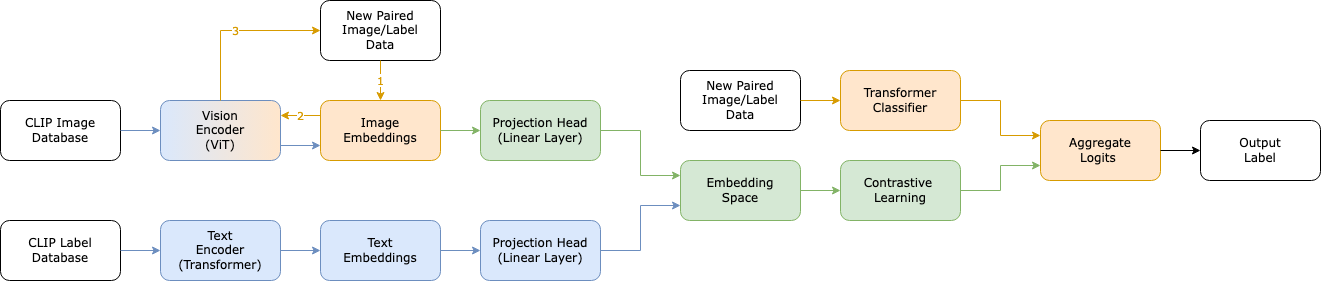

The diagram above was exported from draw.io. Its source (the exported page's mxGraphModel, read from the mxfile embedded in the PNG):
<mxGraphModel dx="1975" dy="873" grid="1" gridSize="10" guides="1" tooltips="1" connect="1" arrows="1" fold="1" page="1" pageScale="1" pageWidth="850" pageHeight="1100" math="0" shadow="0">
  <root>
    <mxCell id="0" />
    <mxCell id="1" parent="0" />
    <mxCell id="RkeAKwByiPFshJt1apsf-32" value="Vision&lt;div&gt;Encoder&lt;/div&gt;&lt;div&gt;(ViT)&lt;/div&gt;" style="rounded=1;whiteSpace=wrap;html=1;labelBackgroundColor=none;fillColor=#dae8fc;strokeColor=#6c8ebf;fontFamily=Verdana;fillStyle=auto;gradientDirection=east;gradientColor=#FFE6CC;" vertex="1" parent="1">
      <mxGeometry x="120" y="230" width="120" height="60" as="geometry" />
    </mxCell>
    <mxCell id="RkeAKwByiPFshJt1apsf-33" value="Image&lt;div&gt;Embeddings&lt;/div&gt;" style="rounded=1;whiteSpace=wrap;html=1;labelBackgroundColor=none;fillColor=#ffe6cc;strokeColor=#d79b00;fontFamily=Verdana;" vertex="1" parent="1">
      <mxGeometry x="280" y="230" width="120" height="60" as="geometry" />
    </mxCell>
    <mxCell id="RkeAKwByiPFshJt1apsf-34" value="Text&lt;div&gt;Embeddings&lt;/div&gt;" style="rounded=1;whiteSpace=wrap;html=1;labelBackgroundColor=none;fillColor=#dae8fc;strokeColor=#6c8ebf;fontFamily=Verdana;" vertex="1" parent="1">
      <mxGeometry x="280" y="350" width="120" height="60" as="geometry" />
    </mxCell>
    <mxCell id="RkeAKwByiPFshJt1apsf-35" value="" style="endArrow=classic;html=1;rounded=0;exitX=1;exitY=0.75;exitDx=0;exitDy=0;labelBackgroundColor=none;fillColor=#dae8fc;strokeColor=#6c8ebf;fontFamily=Verdana;entryX=0;entryY=0.75;entryDx=0;entryDy=0;" edge="1" parent="1" source="RkeAKwByiPFshJt1apsf-32" target="RkeAKwByiPFshJt1apsf-33">
      <mxGeometry width="50" height="50" relative="1" as="geometry">
        <mxPoint x="400" y="370" as="sourcePoint" />
        <mxPoint x="280" y="260" as="targetPoint" />
      </mxGeometry>
    </mxCell>
    <mxCell id="RkeAKwByiPFshJt1apsf-36" value="&lt;div&gt;Text&lt;/div&gt;&lt;div&gt;Encoder&lt;/div&gt;(Transformer)" style="rounded=1;whiteSpace=wrap;html=1;labelBackgroundColor=none;fillColor=#dae8fc;strokeColor=#6c8ebf;fontFamily=Verdana;" vertex="1" parent="1">
      <mxGeometry x="120" y="350" width="120" height="60" as="geometry" />
    </mxCell>
    <mxCell id="RkeAKwByiPFshJt1apsf-37" value="Projection Head&lt;div&gt;(Linear Layer)&lt;/div&gt;" style="rounded=1;whiteSpace=wrap;html=1;fillColor=#d5e8d4;strokeColor=#82b366;fontFamily=Verdana;" vertex="1" parent="1">
      <mxGeometry x="440" y="230" width="120" height="60" as="geometry" />
    </mxCell>
    <mxCell id="RkeAKwByiPFshJt1apsf-38" value="Projection Head&lt;div&gt;(Linear Layer)&lt;/div&gt;" style="rounded=1;whiteSpace=wrap;html=1;fillColor=#dae8fc;strokeColor=#6c8ebf;fontFamily=Verdana;" vertex="1" parent="1">
      <mxGeometry x="440" y="350" width="120" height="60" as="geometry" />
    </mxCell>
    <mxCell id="RkeAKwByiPFshJt1apsf-39" value="Embedding&lt;div&gt;Space&lt;/div&gt;" style="rounded=1;whiteSpace=wrap;html=1;fillColor=#d5e8d4;strokeColor=#82b366;fontFamily=Verdana;" vertex="1" parent="1">
      <mxGeometry x="640" y="290" width="120" height="60" as="geometry" />
    </mxCell>
    <mxCell id="RkeAKwByiPFshJt1apsf-40" value="" style="endArrow=classic;html=1;rounded=0;exitX=1;exitY=0.5;exitDx=0;exitDy=0;entryX=0;entryY=0.5;entryDx=0;entryDy=0;labelBackgroundColor=none;fillColor=#dae8fc;strokeColor=#6c8ebf;fontFamily=Verdana;" edge="1" parent="1" source="RkeAKwByiPFshJt1apsf-36" target="RkeAKwByiPFshJt1apsf-34">
      <mxGeometry width="50" height="50" relative="1" as="geometry">
        <mxPoint x="240" y="270" as="sourcePoint" />
        <mxPoint x="290" y="270" as="targetPoint" />
      </mxGeometry>
    </mxCell>
    <mxCell id="RkeAKwByiPFshJt1apsf-41" value="" style="endArrow=classic;html=1;rounded=0;exitX=1;exitY=0.5;exitDx=0;exitDy=0;fontFamily=Verdana;fillColor=#d5e8d4;strokeColor=#82b366;" edge="1" parent="1" source="RkeAKwByiPFshJt1apsf-33" target="RkeAKwByiPFshJt1apsf-37">
      <mxGeometry width="50" height="50" relative="1" as="geometry">
        <mxPoint x="520" y="370" as="sourcePoint" />
        <mxPoint x="570" y="320" as="targetPoint" />
      </mxGeometry>
    </mxCell>
    <mxCell id="RkeAKwByiPFshJt1apsf-42" value="" style="endArrow=classic;html=1;rounded=0;exitX=1;exitY=0.5;exitDx=0;exitDy=0;entryX=0;entryY=0.5;entryDx=0;entryDy=0;fontFamily=Verdana;fillColor=#dae8fc;strokeColor=#6c8ebf;" edge="1" parent="1" source="RkeAKwByiPFshJt1apsf-34" target="RkeAKwByiPFshJt1apsf-38">
      <mxGeometry width="50" height="50" relative="1" as="geometry">
        <mxPoint x="520" y="370" as="sourcePoint" />
        <mxPoint x="570" y="320" as="targetPoint" />
      </mxGeometry>
    </mxCell>
    <mxCell id="RkeAKwByiPFshJt1apsf-43" value="&lt;div&gt;Contrastive&amp;nbsp;&lt;/div&gt;&lt;div&gt;Learning&lt;/div&gt;" style="rounded=1;whiteSpace=wrap;html=1;fillColor=#d5e8d4;strokeColor=#82b366;fontFamily=Verdana;" vertex="1" parent="1">
      <mxGeometry x="800" y="290" width="120" height="60" as="geometry" />
    </mxCell>
    <mxCell id="RkeAKwByiPFshJt1apsf-44" value="" style="endArrow=classic;html=1;rounded=0;exitX=1;exitY=0.5;exitDx=0;exitDy=0;entryX=0;entryY=0.25;entryDx=0;entryDy=0;fillColor=#d5e8d4;strokeColor=#82b366;fontFamily=Verdana;" edge="1" parent="1" source="RkeAKwByiPFshJt1apsf-37" target="RkeAKwByiPFshJt1apsf-39">
      <mxGeometry width="50" height="50" relative="1" as="geometry">
        <mxPoint x="660" y="360" as="sourcePoint" />
        <mxPoint x="710" y="310" as="targetPoint" />
        <Array as="points">
          <mxPoint x="600" y="260" />
          <mxPoint x="600" y="305" />
        </Array>
      </mxGeometry>
    </mxCell>
    <mxCell id="RkeAKwByiPFshJt1apsf-45" value="" style="endArrow=classic;html=1;rounded=0;exitX=1;exitY=0.5;exitDx=0;exitDy=0;entryX=0;entryY=0.75;entryDx=0;entryDy=0;fillColor=#dae8fc;strokeColor=#6c8ebf;fontFamily=Verdana;" edge="1" parent="1" source="RkeAKwByiPFshJt1apsf-38" target="RkeAKwByiPFshJt1apsf-39">
      <mxGeometry width="50" height="50" relative="1" as="geometry">
        <mxPoint x="560" y="360" as="sourcePoint" />
        <mxPoint x="610" y="310" as="targetPoint" />
        <Array as="points">
          <mxPoint x="600" y="380" />
          <mxPoint x="600" y="335" />
        </Array>
      </mxGeometry>
    </mxCell>
    <mxCell id="RkeAKwByiPFshJt1apsf-46" value="" style="endArrow=classic;html=1;rounded=0;exitX=1;exitY=0.5;exitDx=0;exitDy=0;entryX=0;entryY=0.5;entryDx=0;entryDy=0;fillColor=#d5e8d4;strokeColor=#82b366;fontFamily=Verdana;" edge="1" parent="1" source="RkeAKwByiPFshJt1apsf-39" target="RkeAKwByiPFshJt1apsf-43">
      <mxGeometry width="50" height="50" relative="1" as="geometry">
        <mxPoint x="590" y="360" as="sourcePoint" />
        <mxPoint x="640" y="310" as="targetPoint" />
      </mxGeometry>
    </mxCell>
    <mxCell id="RkeAKwByiPFshJt1apsf-47" value="CLIP Image&lt;div&gt;Database&lt;/div&gt;" style="rounded=1;whiteSpace=wrap;html=1;labelBackgroundColor=none;fontFamily=Verdana;" vertex="1" parent="1">
      <mxGeometry x="-40" y="230" width="120" height="60" as="geometry" />
    </mxCell>
    <mxCell id="RkeAKwByiPFshJt1apsf-48" value="CLIP Label&lt;div&gt;Database&lt;/div&gt;" style="rounded=1;whiteSpace=wrap;html=1;labelBackgroundColor=none;fontFamily=Verdana;" vertex="1" parent="1">
      <mxGeometry x="-40" y="350" width="120" height="60" as="geometry" />
    </mxCell>
    <mxCell id="RkeAKwByiPFshJt1apsf-49" value="" style="endArrow=classic;html=1;rounded=0;exitX=1;exitY=0.5;exitDx=0;exitDy=0;entryX=0;entryY=0.5;entryDx=0;entryDy=0;labelBackgroundColor=none;fillColor=#dae8fc;strokeColor=#6c8ebf;fontFamily=Verdana;" edge="1" parent="1" source="RkeAKwByiPFshJt1apsf-47" target="RkeAKwByiPFshJt1apsf-32">
      <mxGeometry width="50" height="50" relative="1" as="geometry">
        <mxPoint x="250" y="360" as="sourcePoint" />
        <mxPoint x="300" y="310" as="targetPoint" />
      </mxGeometry>
    </mxCell>
    <mxCell id="RkeAKwByiPFshJt1apsf-50" value="" style="endArrow=classic;html=1;rounded=0;exitX=1;exitY=0.5;exitDx=0;exitDy=0;entryX=0;entryY=0.5;entryDx=0;entryDy=0;labelBackgroundColor=none;fillColor=#dae8fc;strokeColor=#6c8ebf;fontFamily=Verdana;" edge="1" parent="1" source="RkeAKwByiPFshJt1apsf-48" target="RkeAKwByiPFshJt1apsf-36">
      <mxGeometry width="50" height="50" relative="1" as="geometry">
        <mxPoint x="250" y="360" as="sourcePoint" />
        <mxPoint x="300" y="310" as="targetPoint" />
      </mxGeometry>
    </mxCell>
    <mxCell id="RkeAKwByiPFshJt1apsf-51" value="Transformer&lt;br&gt;&lt;div&gt;Classifier&lt;/div&gt;" style="rounded=1;whiteSpace=wrap;html=1;fillColor=#ffe6cc;strokeColor=#d79b00;fontFamily=Verdana;" vertex="1" parent="1">
      <mxGeometry x="800" y="200" width="120" height="60" as="geometry" />
    </mxCell>
    <mxCell id="RkeAKwByiPFshJt1apsf-52" value="Aggregate&lt;div&gt;Logits&amp;nbsp;&lt;/div&gt;" style="rounded=1;whiteSpace=wrap;html=1;fontFamily=Verdana;fillColor=#ffe6cc;strokeColor=#d79b00;" vertex="1" parent="1">
      <mxGeometry x="1000" y="250" width="120" height="60" as="geometry" />
    </mxCell>
    <mxCell id="RkeAKwByiPFshJt1apsf-53" value="" style="endArrow=classic;html=1;rounded=0;exitX=1;exitY=0.5;exitDx=0;exitDy=0;entryX=0;entryY=0.75;entryDx=0;entryDy=0;fillColor=#d5e8d4;strokeColor=#82b366;fontFamily=Verdana;" edge="1" parent="1" source="RkeAKwByiPFshJt1apsf-43" target="RkeAKwByiPFshJt1apsf-52">
      <mxGeometry width="50" height="50" relative="1" as="geometry">
        <mxPoint x="710" y="330" as="sourcePoint" />
        <mxPoint x="760" y="280" as="targetPoint" />
        <Array as="points">
          <mxPoint x="960" y="320" />
          <mxPoint x="960" y="295" />
        </Array>
      </mxGeometry>
    </mxCell>
    <mxCell id="RkeAKwByiPFshJt1apsf-54" value="New Paired&lt;div&gt;Image/Label&lt;/div&gt;&lt;div&gt;Data&lt;/div&gt;" style="rounded=1;whiteSpace=wrap;html=1;fontFamily=Verdana;" vertex="1" parent="1">
      <mxGeometry x="640" y="200" width="120" height="60" as="geometry" />
    </mxCell>
    <mxCell id="RkeAKwByiPFshJt1apsf-55" value="New Paired&lt;div&gt;Image/Label&lt;/div&gt;&lt;div&gt;Data&lt;/div&gt;" style="rounded=1;whiteSpace=wrap;html=1;fontFamily=Verdana;" vertex="1" parent="1">
      <mxGeometry x="280" y="130" width="120" height="60" as="geometry" />
    </mxCell>
    <mxCell id="RkeAKwByiPFshJt1apsf-56" value="1" style="endArrow=classic;html=1;rounded=0;exitX=0.5;exitY=1;exitDx=0;exitDy=0;fillColor=#ffe6cc;strokeColor=#d79b00;fontFamily=Verdana;fontColor=#D79B00;" edge="1" parent="1" source="RkeAKwByiPFshJt1apsf-55" target="RkeAKwByiPFshJt1apsf-33">
      <mxGeometry width="50" height="50" relative="1" as="geometry">
        <mxPoint x="560" y="410" as="sourcePoint" />
        <mxPoint x="610" y="360" as="targetPoint" />
      </mxGeometry>
    </mxCell>
    <mxCell id="RkeAKwByiPFshJt1apsf-57" value="2" style="endArrow=classic;html=1;rounded=0;exitX=0;exitY=0.25;exitDx=0;exitDy=0;entryX=1;entryY=0.25;entryDx=0;entryDy=0;fillColor=#ffe6cc;strokeColor=#d79b00;fontFamily=Verdana;fontColor=#D79B00;" edge="1" parent="1" source="RkeAKwByiPFshJt1apsf-33" target="RkeAKwByiPFshJt1apsf-32">
      <mxGeometry width="50" height="50" relative="1" as="geometry">
        <mxPoint x="490" y="410" as="sourcePoint" />
        <mxPoint x="540" y="360" as="targetPoint" />
      </mxGeometry>
    </mxCell>
    <mxCell id="RkeAKwByiPFshJt1apsf-58" value="3" style="endArrow=classic;html=1;rounded=0;exitX=0.5;exitY=0;exitDx=0;exitDy=0;entryX=0;entryY=0.5;entryDx=0;entryDy=0;fillColor=#ffe6cc;strokeColor=#d79b00;fontFamily=Verdana;fontColor=#D79B00;" edge="1" parent="1" source="RkeAKwByiPFshJt1apsf-32" target="RkeAKwByiPFshJt1apsf-55">
      <mxGeometry width="50" height="50" relative="1" as="geometry">
        <mxPoint x="490" y="410" as="sourcePoint" />
        <mxPoint x="540" y="360" as="targetPoint" />
        <Array as="points">
          <mxPoint x="180" y="160" />
        </Array>
      </mxGeometry>
    </mxCell>
    <mxCell id="RkeAKwByiPFshJt1apsf-59" value="" style="endArrow=classic;html=1;rounded=0;exitX=1;exitY=0.5;exitDx=0;exitDy=0;entryX=0;entryY=0.5;entryDx=0;entryDy=0;fillColor=#ffe6cc;strokeColor=#d79b00;fontFamily=Verdana;" edge="1" parent="1" source="RkeAKwByiPFshJt1apsf-54" target="RkeAKwByiPFshJt1apsf-51">
      <mxGeometry width="50" height="50" relative="1" as="geometry">
        <mxPoint x="510" y="410" as="sourcePoint" />
        <mxPoint x="560" y="360" as="targetPoint" />
      </mxGeometry>
    </mxCell>
    <mxCell id="RkeAKwByiPFshJt1apsf-60" value="" style="endArrow=classic;html=1;rounded=0;exitX=1;exitY=0.5;exitDx=0;exitDy=0;entryX=0;entryY=0.25;entryDx=0;entryDy=0;fillColor=#ffe6cc;strokeColor=#d79b00;fontFamily=Verdana;" edge="1" parent="1" source="RkeAKwByiPFshJt1apsf-51" target="RkeAKwByiPFshJt1apsf-52">
      <mxGeometry width="50" height="50" relative="1" as="geometry">
        <mxPoint x="640" y="410" as="sourcePoint" />
        <mxPoint x="690" y="360" as="targetPoint" />
        <Array as="points">
          <mxPoint x="960" y="230" />
          <mxPoint x="960" y="265" />
        </Array>
      </mxGeometry>
    </mxCell>
    <mxCell id="RkeAKwByiPFshJt1apsf-61" value="&lt;span style=&quot;&quot;&gt;Output&lt;/span&gt;&lt;div style=&quot;&quot;&gt;Label&lt;/div&gt;" style="rounded=1;whiteSpace=wrap;html=1;fontFamily=Verdana;" vertex="1" parent="1">
      <mxGeometry x="1160" y="250" width="120" height="60" as="geometry" />
    </mxCell>
    <mxCell id="RkeAKwByiPFshJt1apsf-62" value="" style="endArrow=classic;html=1;rounded=0;exitX=1;exitY=0.5;exitDx=0;exitDy=0;entryX=0;entryY=0.5;entryDx=0;entryDy=0;fontFamily=Verdana;" edge="1" parent="1" source="RkeAKwByiPFshJt1apsf-52" target="RkeAKwByiPFshJt1apsf-61">
      <mxGeometry width="50" height="50" relative="1" as="geometry">
        <mxPoint x="900" y="410" as="sourcePoint" />
        <mxPoint x="950" y="360" as="targetPoint" />
      </mxGeometry>
    </mxCell>
  </root>
</mxGraphModel>